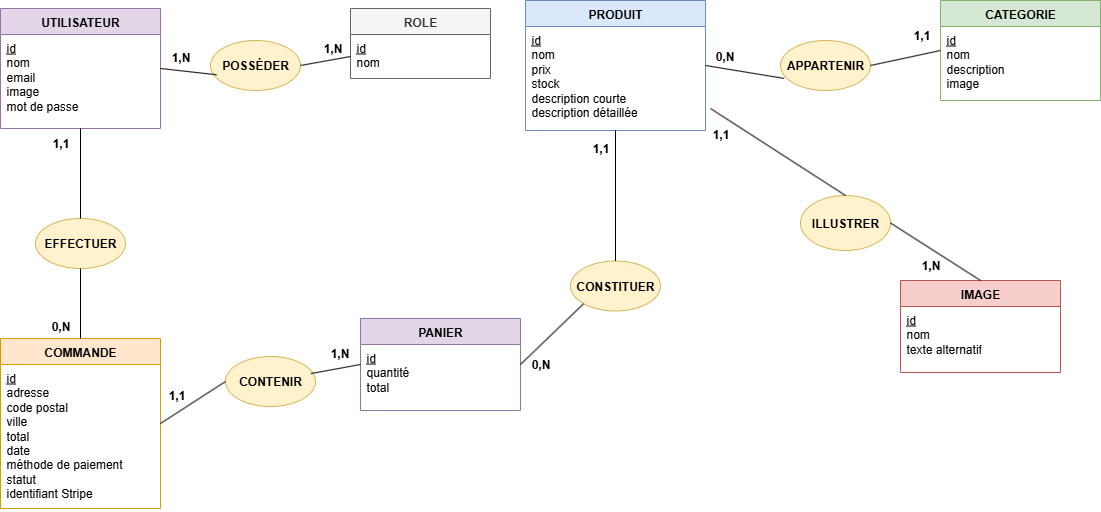

The diagram above was exported from draw.io. Its source (the exported page's mxGraphModel, read from the mxfile embedded in the PNG):
<mxGraphModel dx="1426" dy="743" grid="1" gridSize="10" guides="1" tooltips="1" connect="1" arrows="1" fold="1" page="1" pageScale="1" pageWidth="1169" pageHeight="827" math="0" shadow="0">
  <root>
    <mxCell id="0" />
    <mxCell id="1" parent="0" />
    <mxCell id="user-container" value="UTILISATEUR" style="swimlane;fontStyle=1;align=center;verticalAlign=top;childLayout=stackLayout;horizontal=1;startSize=26;horizontalStack=0;resizeParent=1;resizeParentMax=0;resizeLast=0;collapsible=1;marginBottom=0;whiteSpace=wrap;html=1;fillColor=#e1d5e7;strokeColor=#9673a6;" parent="1" vertex="1">
      <mxGeometry x="50" y="50" width="160" height="120" as="geometry" />
    </mxCell>
    <mxCell id="user-attrs" value="&lt;u&gt;id&lt;/u&gt;&lt;br&gt;nom&lt;br&gt;email&lt;br&gt;image&lt;br&gt;mot de passe&lt;div&gt;&lt;br/&gt;&lt;/div&gt;" style="text;strokeColor=none;fillColor=none;align=left;verticalAlign=top;spacingLeft=4;spacingRight=4;overflow=hidden;rotatable=0;points=[[0,0.5],[1,0.5]];portConstraint=eastwest;whiteSpace=wrap;html=1;" parent="user-container" vertex="1">
      <mxGeometry y="26" width="160" height="94" as="geometry" />
    </mxCell>
    <mxCell id="role-container" value="ROLE" style="swimlane;fontStyle=1;align=center;verticalAlign=top;childLayout=stackLayout;horizontal=1;startSize=26;horizontalStack=0;resizeParent=1;resizeParentMax=0;resizeLast=0;collapsible=1;marginBottom=0;whiteSpace=wrap;html=1;fillColor=#f5f5f5;strokeColor=#666666;fontColor=#333333;" parent="1" vertex="1">
      <mxGeometry x="400" y="50" width="140" height="70" as="geometry" />
    </mxCell>
    <mxCell id="role-attrs" value="&lt;u&gt;id&lt;/u&gt;&lt;br&gt;nom" style="text;strokeColor=none;fillColor=none;align=left;verticalAlign=top;spacingLeft=4;spacingRight=4;overflow=hidden;rotatable=0;points=[[0,0.5],[1,0.5]];portConstraint=eastwest;whiteSpace=wrap;html=1;" parent="role-container" vertex="1">
      <mxGeometry y="26" width="140" height="44" as="geometry" />
    </mxCell>
    <mxCell id="product-container" value="PRODUIT" style="swimlane;fontStyle=1;align=center;verticalAlign=top;childLayout=stackLayout;horizontal=1;startSize=26;horizontalStack=0;resizeParent=1;resizeParentMax=0;resizeLast=0;collapsible=1;marginBottom=0;whiteSpace=wrap;html=1;fillColor=#dae8fc;strokeColor=#6c8ebf;" parent="1" vertex="1">
      <mxGeometry x="575" y="42" width="180" height="130" as="geometry" />
    </mxCell>
    <mxCell id="product-attrs" value="&lt;u&gt;id&lt;/u&gt;&lt;br&gt;nom&lt;br&gt;prix&lt;br&gt;stock&lt;br&gt;description courte&lt;br&gt;description détaillée&lt;div&gt;&lt;br/&gt;&lt;/div&gt;" style="text;strokeColor=none;fillColor=none;align=left;verticalAlign=top;spacingLeft=4;spacingRight=4;overflow=hidden;rotatable=0;points=[[0,0.5],[1,0.5]];portConstraint=eastwest;whiteSpace=wrap;html=1;" parent="product-container" vertex="1">
      <mxGeometry y="26" width="180" height="104" as="geometry" />
    </mxCell>
    <mxCell id="category-container" value="CATEGORIE" style="swimlane;fontStyle=1;align=center;verticalAlign=top;childLayout=stackLayout;horizontal=1;startSize=26;horizontalStack=0;resizeParent=1;resizeParentMax=0;resizeLast=0;collapsible=1;marginBottom=0;whiteSpace=wrap;html=1;fillColor=#d5e8d4;strokeColor=#82b366;" parent="1" vertex="1">
      <mxGeometry x="990" y="42" width="160" height="100" as="geometry" />
    </mxCell>
    <mxCell id="category-attrs" value="&lt;u&gt;id&lt;/u&gt;&lt;br&gt;nom&lt;br&gt;description&lt;div&gt;image&lt;/div&gt;" style="text;strokeColor=none;fillColor=none;align=left;verticalAlign=top;spacingLeft=4;spacingRight=4;overflow=hidden;rotatable=0;points=[[0,0.5],[1,0.5]];portConstraint=eastwest;whiteSpace=wrap;html=1;" parent="category-container" vertex="1">
      <mxGeometry y="26" width="160" height="74" as="geometry" />
    </mxCell>
    <mxCell id="purchase-container" value="COMMANDE" style="swimlane;fontStyle=1;align=center;verticalAlign=top;childLayout=stackLayout;horizontal=1;startSize=26;horizontalStack=0;resizeParent=1;resizeParentMax=0;resizeLast=0;collapsible=1;marginBottom=0;whiteSpace=wrap;html=1;fillColor=#ffe6cc;strokeColor=#d79b00;" parent="1" vertex="1">
      <mxGeometry x="50" y="380" width="160" height="170" as="geometry" />
    </mxCell>
    <mxCell id="purchase-attrs" value="&lt;u&gt;id&lt;/u&gt;&lt;br&gt;adresse&lt;br&gt;code postal&lt;br&gt;ville&lt;br&gt;total&lt;div&gt;date&lt;/div&gt;&lt;div&gt;méthode de paiement&lt;br&gt;statut&lt;/div&gt;&lt;div&gt;identifiant Stripe&lt;/div&gt;" style="text;strokeColor=none;fillColor=none;align=left;verticalAlign=top;spacingLeft=4;spacingRight=4;overflow=hidden;rotatable=0;points=[[0,0.5],[1,0.5]];portConstraint=eastwest;whiteSpace=wrap;html=1;" parent="purchase-container" vertex="1">
      <mxGeometry y="26" width="160" height="144" as="geometry" />
    </mxCell>
    <mxCell id="purchaseproduct-container" value="PANIER" style="swimlane;fontStyle=1;align=center;verticalAlign=top;childLayout=stackLayout;horizontal=1;startSize=26;horizontalStack=0;resizeParent=1;resizeParentMax=0;resizeLast=0;collapsible=1;marginBottom=0;whiteSpace=wrap;html=1;fillColor=#e1d5e7;strokeColor=#9673a6;" parent="1" vertex="1">
      <mxGeometry x="410" y="360" width="160" height="92" as="geometry" />
    </mxCell>
    <mxCell id="purchaseproduct-attrs" value="&lt;u&gt;id&lt;/u&gt;&lt;br&gt;quantité&lt;br&gt;total" style="text;strokeColor=none;fillColor=none;align=left;verticalAlign=top;spacingLeft=4;spacingRight=4;overflow=hidden;rotatable=0;points=[[0,0.5],[1,0.5]];portConstraint=eastwest;whiteSpace=wrap;html=1;" parent="purchaseproduct-container" vertex="1">
      <mxGeometry y="26" width="160" height="66" as="geometry" />
    </mxCell>
    <mxCell id="image-container" value="IMAGE" style="swimlane;fontStyle=1;align=center;verticalAlign=top;childLayout=stackLayout;horizontal=1;startSize=26;horizontalStack=0;resizeParent=1;resizeParentMax=0;resizeLast=0;collapsible=1;marginBottom=0;whiteSpace=wrap;html=1;fillColor=#f8cecc;strokeColor=#b85450;" parent="1" vertex="1">
      <mxGeometry x="950" y="322" width="160" height="92" as="geometry" />
    </mxCell>
    <mxCell id="image-attrs" value="&lt;u&gt;id&lt;/u&gt;&lt;br&gt;nom&lt;br&gt;texte alternatif" style="text;strokeColor=none;fillColor=none;align=left;verticalAlign=top;spacingLeft=4;spacingRight=4;overflow=hidden;rotatable=0;points=[[0,0.5],[1,0.5]];portConstraint=eastwest;whiteSpace=wrap;html=1;" parent="image-container" vertex="1">
      <mxGeometry y="26" width="160" height="66" as="geometry" />
    </mxCell>
    <mxCell id="user-role-relation" value="POSSÉDER" style="ellipse;whiteSpace=wrap;html=1;fillColor=#fff2cc;strokeColor=#d6b656;fontStyle=1;fontSize=12;" parent="1" vertex="1">
      <mxGeometry x="260" y="82" width="90" height="50" as="geometry" />
    </mxCell>
    <mxCell id="user-purchase-relation" value="EFFECTUER" style="ellipse;whiteSpace=wrap;html=1;fillColor=#fff2cc;strokeColor=#d6b656;fontStyle=1;fontSize=12;" parent="1" vertex="1">
      <mxGeometry x="85" y="260" width="90" height="50" as="geometry" />
    </mxCell>
    <mxCell id="purchase-pp-relation" value="CONTENIR" style="ellipse;whiteSpace=wrap;html=1;fillColor=#fff2cc;strokeColor=#d6b656;fontStyle=1;fontSize=12;" parent="1" vertex="1">
      <mxGeometry x="275" y="398" width="90" height="50" as="geometry" />
    </mxCell>
    <mxCell id="product-pp-relation" value="CONSTITUER" style="ellipse;whiteSpace=wrap;html=1;fillColor=#fff2cc;strokeColor=#d6b656;fontStyle=1;fontSize=12;" parent="1" vertex="1">
      <mxGeometry x="620" y="302.5" width="90" height="50" as="geometry" />
    </mxCell>
    <mxCell id="product-category-relation" value="APPARTENIR" style="ellipse;whiteSpace=wrap;html=1;fillColor=#fff2cc;strokeColor=#d6b656;fontStyle=1;fontSize=12;" parent="1" vertex="1">
      <mxGeometry x="830" y="82" width="90" height="50" as="geometry" />
    </mxCell>
    <mxCell id="product-image-relation" value="ILLUSTRER" style="ellipse;whiteSpace=wrap;html=1;fillColor=#fff2cc;strokeColor=#d6b656;fontStyle=1;fontSize=12;" parent="1" vertex="1">
      <mxGeometry x="850" y="237" width="90" height="55" as="geometry" />
    </mxCell>
    <mxCell id="user-role-link1" value="" style="endArrow=none;html=1;rounded=0;exitX=1;exitY=0.5;exitDx=0;exitDy=0;entryX=0.067;entryY=0.685;entryDx=0;entryDy=0;entryPerimeter=0;" parent="1" source="user-container" target="user-role-relation" edge="1">
      <mxGeometry width="50" height="50" relative="1" as="geometry">
        <mxPoint x="210" y="107" as="sourcePoint" />
        <mxPoint x="260" y="107" as="targetPoint" />
      </mxGeometry>
    </mxCell>
    <mxCell id="user-role-card1" value="1,N" style="text;html=1;align=center;verticalAlign=middle;resizable=0;points=[];autosize=1;strokeColor=none;fillColor=none;fontStyle=1;fontSize=12;" parent="1" vertex="1">
      <mxGeometry x="210" y="84" width="40" height="30" as="geometry" />
    </mxCell>
    <mxCell id="user-role-link2" value="" style="endArrow=none;html=1;rounded=0;exitX=1;exitY=0.5;exitDx=0;exitDy=0;entryX=0;entryY=0.5;entryDx=0;entryDy=0;" parent="1" source="user-role-relation" target="role-attrs" edge="1">
      <mxGeometry width="50" height="50" relative="1" as="geometry">
        <mxPoint x="350" y="107" as="sourcePoint" />
        <mxPoint x="350" y="107" as="targetPoint" />
      </mxGeometry>
    </mxCell>
    <mxCell id="user-role-card2" value="1,N" style="text;html=1;align=center;verticalAlign=middle;resizable=0;points=[];autosize=1;strokeColor=none;fillColor=none;fontStyle=1;fontSize=12;" parent="1" vertex="1">
      <mxGeometry x="362" y="75" width="40" height="30" as="geometry" />
    </mxCell>
    <mxCell id="user-purchase-link1" value="" style="endArrow=none;html=1;rounded=0;exitX=0.5;exitY=1;exitDx=0;exitDy=0;entryX=0.5;entryY=0;entryDx=0;entryDy=0;" parent="1" source="user-container" target="user-purchase-relation" edge="1">
      <mxGeometry width="50" height="50" relative="1" as="geometry">
        <mxPoint x="130" y="236" as="sourcePoint" />
        <mxPoint x="130" y="300" as="targetPoint" />
      </mxGeometry>
    </mxCell>
    <mxCell id="user-purchase-card1" value="1,1" style="text;html=1;align=center;verticalAlign=middle;resizable=0;points=[];autosize=1;strokeColor=none;fillColor=none;fontStyle=1;fontSize=12;" parent="1" vertex="1">
      <mxGeometry x="90" y="170" width="40" height="30" as="geometry" />
    </mxCell>
    <mxCell id="user-purchase-link2" value="" style="endArrow=none;html=1;rounded=0;exitX=0.5;exitY=1;exitDx=0;exitDy=0;entryX=0.5;entryY=0;entryDx=0;entryDy=0;" parent="1" source="user-purchase-relation" target="purchase-container" edge="1">
      <mxGeometry width="50" height="50" relative="1" as="geometry">
        <mxPoint x="130" y="350" as="sourcePoint" />
        <mxPoint x="130" y="380" as="targetPoint" />
      </mxGeometry>
    </mxCell>
    <mxCell id="user-purchase-card2" value="0,N" style="text;html=1;align=center;verticalAlign=middle;resizable=0;points=[];autosize=1;strokeColor=none;fillColor=none;fontStyle=1;fontSize=12;" parent="1" vertex="1">
      <mxGeometry x="90" y="353" width="40" height="30" as="geometry" />
    </mxCell>
    <mxCell id="purchase-pp-link1" value="" style="endArrow=none;html=1;rounded=0;exitX=1;exitY=0.5;exitDx=0;exitDy=0;entryX=0;entryY=0.5;entryDx=0;entryDy=0;" parent="1" source="purchase-container" target="purchase-pp-relation" edge="1">
      <mxGeometry width="50" height="50" relative="1" as="geometry">
        <mxPoint x="210" y="443" as="sourcePoint" />
        <mxPoint x="240" y="443" as="targetPoint" />
      </mxGeometry>
    </mxCell>
    <mxCell id="purchase-pp-card1" value="1,1" style="text;html=1;align=center;verticalAlign=middle;resizable=0;points=[];autosize=1;strokeColor=none;fillColor=none;fontStyle=1;fontSize=12;" parent="1" vertex="1">
      <mxGeometry x="206" y="422" width="40" height="30" as="geometry" />
    </mxCell>
    <mxCell id="purchase-pp-link2" value="" style="endArrow=none;html=1;rounded=0;exitX=0.95;exitY=0.341;exitDx=0;exitDy=0;entryX=0;entryY=0.5;entryDx=0;entryDy=0;exitPerimeter=0;" parent="1" source="purchase-pp-relation" target="purchaseproduct-container" edge="1">
      <mxGeometry width="50" height="50" relative="1" as="geometry">
        <mxPoint x="330" y="443" as="sourcePoint" />
        <mxPoint x="320" y="443" as="targetPoint" />
      </mxGeometry>
    </mxCell>
    <mxCell id="purchase-pp-card2" value="1,N" style="text;html=1;align=center;verticalAlign=middle;resizable=0;points=[];autosize=1;strokeColor=none;fillColor=none;fontStyle=1;fontSize=12;" parent="1" vertex="1">
      <mxGeometry x="369" y="380" width="40" height="30" as="geometry" />
    </mxCell>
    <mxCell id="product-pp-link1" value="" style="endArrow=none;html=1;rounded=0;exitX=1;exitY=0.5;exitDx=0;exitDy=0;entryX=0;entryY=1;entryDx=0;entryDy=0;" parent="1" source="purchaseproduct-container" target="product-pp-relation" edge="1">
      <mxGeometry width="50" height="50" relative="1" as="geometry">
        <mxPoint x="480" y="443" as="sourcePoint" />
        <mxPoint x="500" y="443" as="targetPoint" />
      </mxGeometry>
    </mxCell>
    <mxCell id="product-pp-card1" value="0,N" style="text;html=1;align=center;verticalAlign=middle;resizable=0;points=[];autosize=1;strokeColor=none;fillColor=none;fontStyle=1;fontSize=12;" parent="1" vertex="1">
      <mxGeometry x="570" y="391" width="40" height="30" as="geometry" />
    </mxCell>
    <mxCell id="product-pp-link2" value="" style="endArrow=none;html=1;rounded=0;entryX=0.5;entryY=1;entryDx=0;entryDy=0;" parent="1" source="product-pp-relation" target="product-container" edge="1">
      <mxGeometry width="50" height="50" relative="1" as="geometry">
        <mxPoint x="590" y="443" as="sourcePoint" />
        <mxPoint x="670" y="276" as="targetPoint" />
      </mxGeometry>
    </mxCell>
    <mxCell id="product-pp-card2" value="1,1" style="text;html=1;align=center;verticalAlign=middle;resizable=0;points=[];autosize=1;strokeColor=none;fillColor=none;fontStyle=1;fontSize=12;" parent="1" vertex="1">
      <mxGeometry x="630" y="175" width="40" height="30" as="geometry" />
    </mxCell>
    <mxCell id="product-category-link1" value="" style="endArrow=none;html=1;rounded=0;exitX=1;exitY=0.5;exitDx=0;exitDy=0;entryX=0.04;entryY=0.758;entryDx=0;entryDy=0;entryPerimeter=0;" parent="1" source="product-container" target="product-category-relation" edge="1">
      <mxGeometry width="50" height="50" relative="1" as="geometry">
        <mxPoint x="760" y="107" as="sourcePoint" />
        <mxPoint x="770" y="107" as="targetPoint" />
      </mxGeometry>
    </mxCell>
    <mxCell id="product-category-card1" value="0,N" style="text;html=1;align=center;verticalAlign=middle;resizable=0;points=[];autosize=1;strokeColor=none;fillColor=none;fontStyle=1;fontSize=12;" parent="1" vertex="1">
      <mxGeometry x="754" y="83" width="40" height="30" as="geometry" />
    </mxCell>
    <mxCell id="product-category-link2" value="" style="endArrow=none;html=1;rounded=0;exitX=1;exitY=0.5;exitDx=0;exitDy=0;entryX=0;entryY=0.5;entryDx=0;entryDy=0;" parent="1" source="product-category-relation" target="category-container" edge="1">
      <mxGeometry width="50" height="50" relative="1" as="geometry">
        <mxPoint x="860" y="107" as="sourcePoint" />
        <mxPoint x="850" y="107" as="targetPoint" />
      </mxGeometry>
    </mxCell>
    <mxCell id="product-category-card2" value="1,1" style="text;html=1;align=center;verticalAlign=middle;resizable=0;points=[];autosize=1;strokeColor=none;fillColor=none;fontStyle=1;fontSize=12;" parent="1" vertex="1">
      <mxGeometry x="951" y="62" width="40" height="30" as="geometry" />
    </mxCell>
    <mxCell id="product-image-link1" value="" style="endArrow=none;html=1;rounded=0;entryX=0.5;entryY=0;entryDx=0;entryDy=0;" parent="1" target="product-image-relation" edge="1">
      <mxGeometry width="50" height="50" relative="1" as="geometry">
        <mxPoint x="760" y="150" as="sourcePoint" />
        <mxPoint x="670" y="310" as="targetPoint" />
      </mxGeometry>
    </mxCell>
    <mxCell id="product-image-card1" value="1,1" style="text;html=1;align=center;verticalAlign=middle;resizable=0;points=[];autosize=1;strokeColor=none;fillColor=none;fontStyle=1;fontSize=12;" parent="1" vertex="1">
      <mxGeometry x="750" y="161" width="40" height="30" as="geometry" />
    </mxCell>
    <mxCell id="product-image-link2" value="" style="endArrow=none;html=1;rounded=0;exitX=1;exitY=0.5;exitDx=0;exitDy=0;entryX=0.5;entryY=0;entryDx=0;entryDy=0;" parent="1" source="product-image-relation" target="image-container" edge="1">
      <mxGeometry width="50" height="50" relative="1" as="geometry">
        <mxPoint x="670" y="360" as="sourcePoint" />
        <mxPoint x="660" y="380" as="targetPoint" />
      </mxGeometry>
    </mxCell>
    <mxCell id="product-image-card2" value="1,N" style="text;html=1;align=center;verticalAlign=middle;resizable=0;points=[];autosize=1;strokeColor=none;fillColor=none;fontStyle=1;fontSize=12;" parent="1" vertex="1">
      <mxGeometry x="960" y="292" width="40" height="30" as="geometry" />
    </mxCell>
  </root>
</mxGraphModel>